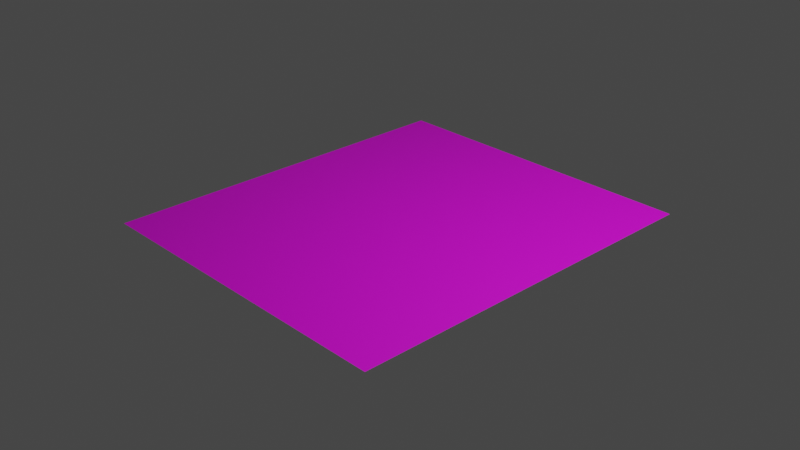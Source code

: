 # Source: Wall.blend  (saved by Blender 2.91.10; exported with 4.5.12 LTS)
import bpy
from mathutils import Matrix  # noqa: F401  (used for matrix-valued properties, if any)

bpy.ops.wm.read_factory_settings(use_empty=True)
scene = bpy.context.scene
scene.name = 'Scene'

# ---- collections
col_collection = bpy.data.collections.new('Collection'); scene.collection.children.link(col_collection)

# ---- images (referenced by path relative to the original .blend; pixels are not part of the script)
import os
ASSET_DIR = os.environ.get("B2B_ASSET_DIR", "")  # directory of the original .blend (textures are referenced by path, not embedded)
HERE = os.path.dirname(os.path.abspath(__file__))  # packed textures are extracted next to this script under _unpacked/

def load_image(name, relpath, width, height, colorspace="sRGB"):
    """Load a texture the original file referenced (path relative to the .blend, or extracted next to this script)."""
    p = next((c for c in (os.path.join(HERE, relpath), os.path.join(ASSET_DIR, relpath)) if relpath and os.path.exists(c)), "")
    if p:
        img = bpy.data.images.load(p, check_existing=True)
        img.name = name
    else:  # same state as the original file: an image datablock whose file is absent (Cycles renders it pink)
        img = bpy.data.images.new(name, width, height)
        img.source = "FILE"
        img.filepath = "//" + (relpath or name)
    img.colorspace_settings.name = colorspace
    return img
img_texure_wall_runes2_png = load_image('texure_wall_runes2.png', 'texure_wall_runes2.png', 1024, 1024, 'sRGB')

# ---- materials (node trees are filled in below, after node groups)
mat_material_001 = bpy.data.materials.new('Material.001')
mat_material_001.use_transparent_shadow = False

# ---- material node trees
mat_material_001.use_nodes = True; mat_material_001.node_tree.nodes.clear()
_N = mat_material_001.node_tree.nodes; _L = mat_material_001.node_tree.links
n0 = _N.new('ShaderNodeBsdfPrincipled'); n0.name = 'Principled BSDF'; n0.location = (10, 300)
n0.distribution = 'GGX'
n0.subsurface_method = 'BURLEY'
n0.inputs[3].default_value = 1.45
n0.inputs[27].default_value = (0.0, 0.0, 0.0, 1.0)
n0.inputs[28].default_value = 1.0
n1 = _N.new('ShaderNodeOutputMaterial'); n1.name = 'Material Output'; n1.location = (300, 300)
n2 = _N.new('ShaderNodeTexImage'); n2.name = 'Image Texture'; n2.location = (-438, 172)
n2.image = img_texure_wall_runes2_png
_L.new(n0.outputs[0], n1.inputs[0])
_L.new(n2.outputs[0], n0.inputs[0])
n1.is_active_output = True

# ---- world
world_world = bpy.data.worlds.new('World'); scene.world = world_world
world_world.use_nodes = True; world_world.node_tree.nodes.clear()
_N = world_world.node_tree.nodes; _L = world_world.node_tree.links
n0 = _N.new('ShaderNodeOutputWorld'); n0.name = 'World Output'; n0.location = (300, 300)
n1 = _N.new('ShaderNodeBackground'); n1.name = 'Background'; n1.location = (10, 300)
n1.inputs[0].default_value = (0.05088, 0.05088, 0.05088, 1.0)
_L.new(n1.outputs[0], n0.inputs[0])
n0.is_active_output = True
world_world.color = (0.05088, 0.05088, 0.05088)
world_world.use_sun_shadow = False
world_world.sun_shadow_jitter_overblur = 0.0

# ---- cameras
cam_camera = bpy.data.cameras.new('Camera')
cam_camera.clip_end = 100.0
cam_camera.ortho_scale = 7.314

# ---- lights
light_light = bpy.data.lights.new('Light', 'POINT')
light_light.transmission_factor = 0.0
light_light.energy = 1000.0
light_light.shadow_soft_size = 0.1
light_light.shadow_maximum_resolution = 0.006
light_light.use_absolute_resolution = True

# ---- meshes
me_plane = bpy.data.meshes.new('Plane')
me_plane.from_pydata([(-1.0, -1.0, 0.0), (1.0, -1.0, 0.0), (-1.0, 1.0, 0.0), (1.0, 1.0, 0.0)], [], [(0, 1, 3, 2)])
_uv = me_plane.uv_layers.new(name='UVMap')
_uv.uv.foreach_set('vector', [0.0, 0.0, 1.0, 0.0, 1.0, 1.0, 0.0, 1.0])
me_plane.materials.append(mat_material_001)
me_plane.use_remesh_fix_poles = True
me_plane.use_remesh_preserve_attributes = False
me_plane.use_mirror_vertex_groups = False
me_plane.update()

# ---- objects
ob_light = bpy.data.objects.new('Light', light_light)
ob_camera = bpy.data.objects.new('Camera', cam_camera)
ob_plane = bpy.data.objects.new('Plane', me_plane)

# ---- transforms, parenting, visibility, modifiers, constraints
ob_light.location = (4.076, 1.005, 5.904)
ob_light.rotation_euler = (0.6503, 0.05522, 1.866)
ob_light.lock_rotations_4d = False
ob_light.empty_display_type = 'ARROWS'
ob_light.color = (0.0, 0.0, 0.0, 0.0)
ob_light.lineart.crease_threshold = 0.0
ob_camera.location = (7.359, -6.926, 4.958)
ob_camera.rotation_euler = (1.109, 0.0, 0.8149)
ob_camera.lock_rotations_4d = False
ob_camera.empty_display_type = 'ARROWS'
ob_camera.color = (0.0, 0.0, 0.0, 0.0)
ob_camera.display_type = 'WIRE'
ob_camera.lineart.crease_threshold = 0.0
ob_plane.location = (0.0, 0.0, 0.0)
ob_plane.scale = (1.819, 2.085, 1.819)
ob_plane.lineart.crease_threshold = 0.0

# ---- collection membership
col_collection.objects.link(ob_light)
col_collection.objects.link(ob_camera)
col_collection.objects.link(ob_plane)

# ---- scene / render settings (as saved in the file)
scene.camera = ob_camera
scene.frame_start = 1; scene.frame_end = 250; scene.frame_set(1)
scene.render.engine = 'BLENDER_EEVEE_NEXT'
scene.cycles.use_denoising = False
scene.cycles.samples = 128
scene.cycles.sampling_pattern = 'TABULATED_SOBOL'
scene.cycles.use_adaptive_sampling = False
scene.cycles.use_light_tree = False
scene.view_settings.view_transform = 'Filmic'
bpy.context.view_layer.update()
